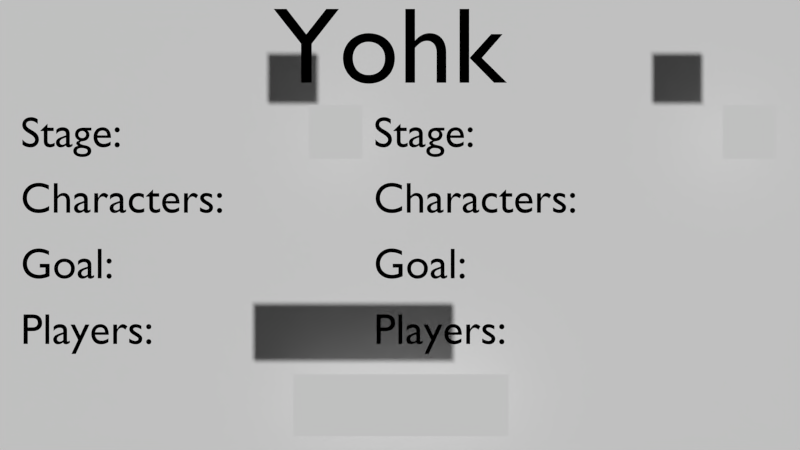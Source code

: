 # Source: start.blend  (saved by Blender 2.69.0; exported with 4.5.12 LTS)
import bpy
from mathutils import Matrix  # noqa: F401  (used for matrix-valued properties, if any)

bpy.ops.wm.read_factory_settings(use_empty=True)
scene = bpy.context.scene
scene.name = 'main'

# ---- collections
col_collection_1 = bpy.data.collections.new('Collection 1'); scene.collection.children.link(col_collection_1)

# ---- materials (node trees are filled in below, after node groups)
mat_paper_backdrop = bpy.data.materials.new('paper_backdrop')
mat_paper_backdrop.alpha_threshold = 0.0
mat_paper_backdrop.use_transparent_shadow = False
mat_paper_backdrop.roughness = 0.5
mat_paper_backdrop.line_color = (0.0, 0.0, 0.0, 1.0)

# ---- material node trees

# ---- world
world_world = bpy.data.worlds.new('World'); scene.world = world_world
world_world.color = (0.05088, 0.05088, 0.05088)
world_world.use_sun_shadow = False
world_world.sun_shadow_jitter_overblur = 0.0
world_world.cycles.sampling_method = 'MANUAL'
world_world.cycles.sample_map_resolution = 256

# ---- cameras
cam_camera_start = bpy.data.cameras.new('camera_start')
cam_camera_start.clip_end = 100.0
cam_camera_start.lens = 35.0
cam_camera_start.sensor_width = 32.0
cam_camera_start.sensor_height = 18.0
cam_camera_start.dof.focus_distance = 0.0
cam_camera_start.dof.aperture_fstop = 128.0

# ---- meshes
me_leftarrow = bpy.data.meshes.new('leftArrow')
me_leftarrow.from_pydata([(0.04, -0.04, 0.0), (-0.04, -0.04, 0.0), (0.04, 0.04, 0.0), (-0.04, 0.04, 0.0)], [], [(1, 0, 2, 3)])
_uv = me_leftarrow.uv_layers.new(name='UVMap')
_uv.uv.foreach_set('vector', [0.5412, 0.9183, 0.581, 0.9183, 0.581, 0.989, 0.5412, 0.989])
me_leftarrow.materials.append(None)
me_leftarrow.use_remesh_preserve_volume = False
me_leftarrow.use_remesh_preserve_attributes = False
me_leftarrow.use_mirror_vertex_groups = False
me_leftarrow.update()
me_startbutton = bpy.data.meshes.new('startButton')
me_startbutton.from_pydata([(0.16, -0.04599, 0.0), (-0.16, -0.04599, 0.0), (0.16, 0.04599, 0.0), (-0.16, 0.04599, 0.0)], [], [(1, 0, 2, 3)])
_uv = me_startbutton.uv_layers.new(name='UVMap')
_uv.uv.foreach_set('vector', [0.04485, 0.7341, 0.2577, 0.7341, 0.2577, 0.8096, 0.04485, 0.8096])
me_startbutton.materials.append(None)
me_startbutton.use_remesh_preserve_volume = False
me_startbutton.use_remesh_preserve_attributes = False
me_startbutton.use_mirror_vertex_groups = False
me_startbutton.update()
me_backdrop = bpy.data.meshes.new('backdrop')
me_backdrop.from_pydata([(0.6835, -0.5, 0.0), (-0.6835, -0.5, 0.0), (0.6835, 0.5, 0.0), (-0.6835, 0.5, 0.0)], [], [(1, 0, 2, 3)])
_uv = me_backdrop.uv_layers.new(name='UVMap')
_uv.uv.foreach_set('vector', [0.0, 0.0, 1.0, 0.0, 1.0, 1.0, 0.0, 1.0])
me_backdrop.materials.append(mat_paper_backdrop)
me_backdrop.use_remesh_preserve_volume = False
me_backdrop.use_remesh_preserve_attributes = False
me_backdrop.use_mirror_vertex_groups = False
me_backdrop.update()

# ---- curves / text
txt_start = bpy.data.curves.new('start', 'FONT')
txt_start.dimensions = '2D'
txt_start.body = 'Start'
txt_start.materials.append(None)
txt_start.use_path_clamp = True
txt_start.bevel_resolution = 0
txt_stage_001 = bpy.data.curves.new('stage.001', 'FONT')
txt_stage_001.dimensions = '2D'
txt_stage_001.body = 'Stage:'
txt_stage_001.materials.append(None)
txt_stage_001.use_path_clamp = True
txt_stage_001.bevel_resolution = 0
txt_characters_001 = bpy.data.curves.new('characters.001', 'FONT')
txt_characters_001.dimensions = '2D'
txt_characters_001.body = 'Characters:'
txt_characters_001.materials.append(None)
txt_characters_001.use_path_clamp = True
txt_characters_001.bevel_resolution = 0
txt_wincondition_001 = bpy.data.curves.new('winCondition.001', 'FONT')
txt_wincondition_001.dimensions = '2D'
txt_wincondition_001.body = 'Goal:'
txt_wincondition_001.materials.append(None)
txt_wincondition_001.use_path_clamp = True
txt_wincondition_001.bevel_resolution = 0
txt_players_001 = bpy.data.curves.new('players.001', 'FONT')
txt_players_001.dimensions = '2D'
txt_players_001.body = 'Players:'
txt_players_001.materials.append(None)
txt_players_001.use_path_clamp = True
txt_players_001.bevel_resolution = 0
txt_players = bpy.data.curves.new('players', 'FONT')
txt_players.dimensions = '2D'
txt_players.body = 'Players:'
txt_players.materials.append(None)
txt_players.use_path_clamp = True
txt_players.bevel_resolution = 0
txt_wincondition = bpy.data.curves.new('winCondition', 'FONT')
txt_wincondition.dimensions = '2D'
txt_wincondition.body = 'Goal:'
txt_wincondition.materials.append(None)
txt_wincondition.use_path_clamp = True
txt_wincondition.bevel_resolution = 0
txt_characters = bpy.data.curves.new('characters', 'FONT')
txt_characters.dimensions = '2D'
txt_characters.body = 'Characters:'
txt_characters.materials.append(None)
txt_characters.use_path_clamp = True
txt_characters.bevel_resolution = 0
txt_stage = bpy.data.curves.new('stage', 'FONT')
txt_stage.dimensions = '2D'
txt_stage.body = 'Stage:'
txt_stage.materials.append(None)
txt_stage.use_path_clamp = True
txt_stage.bevel_resolution = 0
txt_title = bpy.data.curves.new('title', 'FONT')
txt_title.dimensions = '2D'
txt_title.body = 'Yohk'
txt_title.materials.append(None)
txt_title.use_path_clamp = True
txt_title.bevel_resolution = 0

# ---- objects
ob_text_start = bpy.data.objects.new('text_start', txt_start)
ob_text_stage_001 = bpy.data.objects.new('text_stage.001', txt_stage_001)
ob_text_characters_001 = bpy.data.objects.new('text_characters.001', txt_characters_001)
ob_text_wincondition_001 = bpy.data.objects.new('text_winCondition.001', txt_wincondition_001)
ob_text_players_001 = bpy.data.objects.new('text_players.001', txt_players_001)
ob_control = bpy.data.objects.new('control', None)
ob_rightarrow = bpy.data.objects.new('rightArrow', me_leftarrow)
ob_leftarrow = bpy.data.objects.new('leftArrow', me_leftarrow)
ob_startbutton = bpy.data.objects.new('startButton', me_startbutton)
ob_text_players = bpy.data.objects.new('text_players', txt_players)
ob_text_wincondition = bpy.data.objects.new('text_winCondition', txt_wincondition)
ob_text_characters = bpy.data.objects.new('text_characters', txt_characters)
ob_text_stage = bpy.data.objects.new('text_stage', txt_stage)
ob_text_title = bpy.data.objects.new('text_title', txt_title)
ob_backdrop = bpy.data.objects.new('backdrop', me_backdrop)
ob_camera_start = bpy.data.objects.new('camera_start', cam_camera_start)

# ---- transforms, parenting, visibility, modifiers, constraints
ob_text_start.location = (-0.07938, -0.391, 0.0)
ob_text_start.scale = (0.05885, 0.05885, 0.05885)
ob_text_start.color = (0.0, 0.0, 0.0, 1.0)
ob_text_start.lineart.crease_threshold = 0.0
ob_text_stage_001.location = (-0.04235, 0.04122, 0.0)
ob_text_stage_001.scale = (0.06926, 0.06926, 0.06926)
ob_text_stage_001.color = (0.0007307, 0.000749, 0.001031, 1.0)
ob_text_stage_001.lineart.crease_threshold = 0.0
ob_text_characters_001.location = (-0.04235, -0.06378, 0.0)
ob_text_characters_001.scale = (0.06926, 0.06926, 0.06926)
ob_text_characters_001.color = (0.0007307, 0.000749, 0.001031, 1.0)
ob_text_characters_001.lineart.crease_threshold = 0.0
ob_text_wincondition_001.location = (-0.04235, -0.1688, 0.0)
ob_text_wincondition_001.scale = (0.06926, 0.06926, 0.06926)
ob_text_wincondition_001.color = (0.0007307, 0.000749, 0.001031, 1.0)
ob_text_wincondition_001.lineart.crease_threshold = 0.0
ob_text_players_001.location = (-0.04235, -0.2738, 0.0)
ob_text_players_001.scale = (0.06926, 0.06926, 0.06926)
ob_text_players_001.color = (0.0007307, 0.000749, 0.001031, 1.0)
ob_text_players_001.lineart.crease_threshold = 0.0
ob_control.location = (0.2118, 0.05482, 0.1)
ob_control.scale = (0.05, 0.05, 0.05)
ob_control.empty_image_offset = (0.0, 0.0)
ob_control.lineart.crease_threshold = 0.0
ob_rightarrow.parent = ob_control
ob_rightarrow.matrix_parent_inverse = Matrix(((20.0, 0.0, 0.0, -3.739), (-4.768e-07, 20.0, 0.0, -1.003), (-9.537e-07, 0.0, 20.0, -2.0), (0.0, 0.0, 0.0, 1.0)))
ob_rightarrow.location = (0.4946, 0.05016, 0.1)
ob_rightarrow.rotation_euler = (0.0, -0.0, -3.142)
ob_rightarrow.lineart.crease_threshold = 0.0
ob_leftarrow.parent = ob_control
ob_leftarrow.matrix_parent_inverse = Matrix(((20.0, 0.0, 0.0, -3.739), (-4.768e-07, 20.0, 0.0, -1.003), (-9.537e-07, 0.0, 20.0, -2.0), (0.0, 0.0, 0.0, 1.0)))
ob_leftarrow.location = (-0.1207, 0.05016, 0.1)
ob_leftarrow.lineart.crease_threshold = 0.0
ob_startbutton.location = (0.001344, -0.3513, 0.1)
ob_startbutton.lineart.crease_threshold = 0.0
ob_text_players.location = (-0.6072, -0.2738, 0.0)
ob_text_players.scale = (0.06926, 0.06926, 0.06926)
ob_text_players.color = (0.0007307, 0.000749, 0.001031, 1.0)
ob_text_players.lineart.crease_threshold = 0.0
ob_text_wincondition.location = (-0.6072, -0.1688, 0.0)
ob_text_wincondition.scale = (0.06926, 0.06926, 0.06926)
ob_text_wincondition.color = (0.0007307, 0.000749, 0.001031, 1.0)
ob_text_wincondition.lineart.crease_threshold = 0.0
ob_text_characters.location = (-0.6072, -0.06378, 0.0)
ob_text_characters.scale = (0.06926, 0.06926, 0.06926)
ob_text_characters.color = (0.0007307, 0.000749, 0.001031, 1.0)
ob_text_characters.lineart.crease_threshold = 0.0
ob_text_stage.location = (-0.6072, 0.04122, 0.0)
ob_text_stage.scale = (0.06926, 0.06926, 0.06926)
ob_text_stage.color = (0.0007307, 0.000749, 0.001031, 1.0)
ob_text_stage.lineart.crease_threshold = 0.0
ob_text_title.location = (-0.2021, 0.1442, 0.0)
ob_text_title.scale = (0.1731, 0.1731, 0.1731)
ob_text_title.color = (0.0007307, 0.000749, 0.001031, 1.0)
ob_text_title.lineart.crease_threshold = 0.0
ob_backdrop.location = (0.0, 0.0, 0.0)
ob_backdrop.scale = (1.1, 1.1, 1.1)
ob_backdrop.lineart.crease_threshold = 0.0
ob_camera_start.location = (0.0, -0.08348, 1.4)
ob_camera_start.lineart.crease_threshold = 0.0

# ---- collection membership
col_collection_1.objects.link(ob_text_start)
col_collection_1.objects.link(ob_text_stage_001)
col_collection_1.objects.link(ob_text_characters_001)
col_collection_1.objects.link(ob_text_wincondition_001)
col_collection_1.objects.link(ob_text_players_001)
col_collection_1.objects.link(ob_control)
col_collection_1.objects.link(ob_rightarrow)
col_collection_1.objects.link(ob_leftarrow)
col_collection_1.objects.link(ob_startbutton)
col_collection_1.objects.link(ob_text_players)
col_collection_1.objects.link(ob_text_wincondition)
col_collection_1.objects.link(ob_text_characters)
col_collection_1.objects.link(ob_text_stage)
col_collection_1.objects.link(ob_text_title)
col_collection_1.objects.link(ob_backdrop)
col_collection_1.objects.link(ob_camera_start)

# ---- scene / render settings (as saved in the file)
scene.camera = ob_camera_start
scene.frame_start = 1; scene.frame_end = 250; scene.frame_set(1)
scene.render.engine = 'BLENDER_EEVEE_NEXT'
scene.render.image_settings.compression = 90
scene.render.resolution_percentage = 50
scene.render.dither_intensity = 0.0
scene.cycles.use_denoising = False
scene.cycles.samples = 10
scene.cycles.sampling_pattern = 'TABULATED_SOBOL'
scene.cycles.light_sampling_threshold = 0.0
scene.cycles.use_adaptive_sampling = False
scene.cycles.use_light_tree = False
scene.cycles.blur_glossy = 0.0
scene.cycles.volume_bounces = 1
scene.cycles.pixel_filter_type = 'GAUSSIAN'
scene.cycles.sample_clamp_indirect = 0.0
scene.view_settings.view_transform = 'Standard'
bpy.context.view_layer.update()

# ---- added for rendering (the .blend has no usable light): sun
light_auto_sun = bpy.data.lights.new('AutoSun', 'SUN')
light_auto_sun.energy = 3.0
light_auto_sun.angle = 0.0523599
ob_auto_sun = bpy.data.objects.new('AutoSun', light_auto_sun)
scene.collection.objects.link(ob_auto_sun)
ob_auto_sun.rotation_euler = (0.872665, 0.174533, 0.523599)
bpy.context.view_layer.update()
